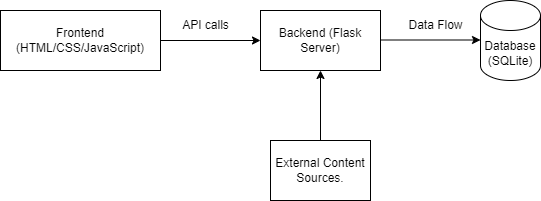

The diagram above was exported from draw.io. Its source (the exported page's mxGraphModel, read from the mxfile embedded in the PNG):
<mxGraphModel dx="1050" dy="522" grid="1" gridSize="10" guides="1" tooltips="1" connect="1" arrows="1" fold="1" page="1" pageScale="1" pageWidth="827" pageHeight="1169" math="0" shadow="0">
  <root>
    <mxCell id="0" />
    <mxCell id="1" parent="0" />
    <object label="Backend (Flask Server)" id="gw85t4gfEM8AxcFMbdfZ-1">
      <mxCell style="rounded=0;whiteSpace=wrap;html=1;" vertex="1" parent="1">
        <mxGeometry x="340" y="120" width="120" height="60" as="geometry" />
      </mxCell>
    </object>
    <object label="Frontend (HTML/CSS/JavaScript)" id="gw85t4gfEM8AxcFMbdfZ-2">
      <mxCell style="rounded=0;whiteSpace=wrap;html=1;" vertex="1" parent="1">
        <mxGeometry x="80" y="120" width="160" height="60" as="geometry" />
      </mxCell>
    </object>
    <object label="Database (SQLite)" id="gw85t4gfEM8AxcFMbdfZ-3">
      <mxCell style="shape=cylinder3;whiteSpace=wrap;html=1;boundedLbl=1;backgroundOutline=1;size=15;" vertex="1" parent="1">
        <mxGeometry x="560" y="110" width="60" height="80" as="geometry" />
      </mxCell>
    </object>
    <object label="" id="gw85t4gfEM8AxcFMbdfZ-4">
      <mxCell style="endArrow=classic;html=1;rounded=0;exitX=1;exitY=0.5;exitDx=0;exitDy=0;entryX=0;entryY=0.5;entryDx=0;entryDy=0;" edge="1" parent="1" source="gw85t4gfEM8AxcFMbdfZ-2" target="gw85t4gfEM8AxcFMbdfZ-1">
        <mxGeometry width="50" height="50" relative="1" as="geometry">
          <mxPoint x="390" y="300" as="sourcePoint" />
          <mxPoint x="440" y="250" as="targetPoint" />
        </mxGeometry>
      </mxCell>
    </object>
    <object label="" id="gw85t4gfEM8AxcFMbdfZ-5">
      <mxCell style="endArrow=classic;html=1;rounded=0;exitX=1;exitY=0.5;exitDx=0;exitDy=0;entryX=0;entryY=0.5;entryDx=0;entryDy=0;" edge="1" parent="1">
        <mxGeometry width="50" height="50" relative="1" as="geometry">
          <mxPoint x="460" y="149.5" as="sourcePoint" />
          <mxPoint x="560" y="149.5" as="targetPoint" />
        </mxGeometry>
      </mxCell>
    </object>
    <mxCell id="gw85t4gfEM8AxcFMbdfZ-6" value="API calls" style="text;html=1;align=center;verticalAlign=middle;resizable=0;points=[];autosize=1;strokeColor=none;fillColor=none;" vertex="1" parent="1">
      <mxGeometry x="250" y="120" width="70" height="30" as="geometry" />
    </mxCell>
    <mxCell id="gw85t4gfEM8AxcFMbdfZ-7" value="Data Flow" style="text;html=1;align=center;verticalAlign=middle;resizable=0;points=[];autosize=1;strokeColor=none;fillColor=none;" vertex="1" parent="1">
      <mxGeometry x="475" y="120" width="80" height="30" as="geometry" />
    </mxCell>
    <mxCell id="gw85t4gfEM8AxcFMbdfZ-9" value="External Content Sources." style="rounded=0;whiteSpace=wrap;html=1;" vertex="1" parent="1">
      <mxGeometry x="350" y="250" width="100" height="60" as="geometry" />
    </mxCell>
    <mxCell id="gw85t4gfEM8AxcFMbdfZ-10" value="" style="endArrow=classic;html=1;rounded=0;exitX=0.5;exitY=0;exitDx=0;exitDy=0;entryX=0.5;entryY=1;entryDx=0;entryDy=0;" edge="1" parent="1" source="gw85t4gfEM8AxcFMbdfZ-9" target="gw85t4gfEM8AxcFMbdfZ-1">
      <mxGeometry width="50" height="50" relative="1" as="geometry">
        <mxPoint x="390" y="300" as="sourcePoint" />
        <mxPoint x="440" y="250" as="targetPoint" />
      </mxGeometry>
    </mxCell>
  </root>
</mxGraphModel>